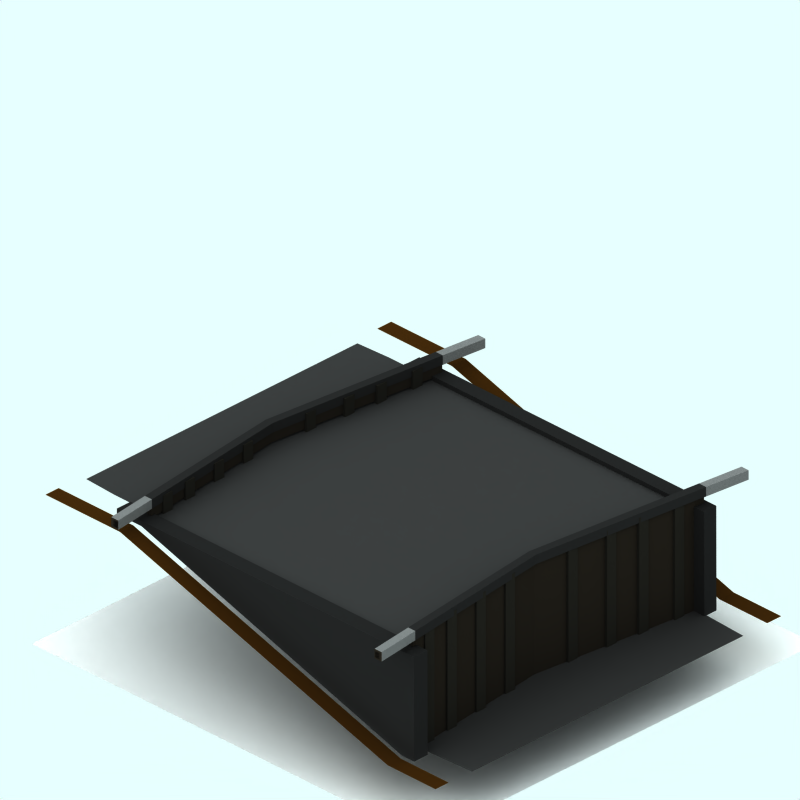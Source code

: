 # Source: ship-canal-lockh.blend  (saved by Blender 4.0.36; exported with 4.5.12 LTS)
import bpy
from mathutils import Matrix  # noqa: F401  (used for matrix-valued properties, if any)

bpy.ops.wm.read_factory_settings(use_empty=True)
scene = bpy.context.scene
scene.name = 'Scene'

# ---- collections
col_collection_1 = bpy.data.collections.new('Collection 1'); scene.collection.children.link(col_collection_1)
col_collection_2 = bpy.data.collections.new('Collection 2'); scene.collection.children.link(col_collection_2)
col_collection_3 = bpy.data.collections.new('Collection 3'); scene.collection.children.link(col_collection_3)

# ---- materials (node trees are filled in below, after node groups)
mat_material_003 = bpy.data.materials.new('Material.003')
mat_material_003.alpha_threshold = 0.0
mat_material_003.preview_render_type = 'CUBE'
mat_material_003.diffuse_color = (0.1082, 0.09386, 0.07603, 1.0)
mat_material_003.roughness = 0.5
mat_material_003.line_color = (0.0, 0.0, 0.0, 1.0)
mat_material_002 = bpy.data.materials.new('Material.002')
mat_material_002.alpha_threshold = 0.0
mat_material_002.diffuse_color = (0.1052, 0.1007, 0.08729, 1.0)
mat_material_002.roughness = 0.5
mat_material_002.line_color = (0.0, 0.0, 0.0, 1.0)
mat_material_005 = bpy.data.materials.new('Material.005')
mat_material_005.alpha_threshold = 0.0
mat_material_005.preview_render_type = 'CUBE'
mat_material_005.diffuse_color = (0.1082, 0.1082, 0.1082, 1.0)
mat_material_005.roughness = 0.5
mat_material_005.line_color = (0.0, 0.0, 0.0, 1.0)
mat_material_006 = bpy.data.materials.new('Material.006')
mat_material_006.alpha_threshold = 0.0
mat_material_006.preview_render_type = 'CUBE'
mat_material_006.diffuse_color = (0.3461, 0.3461, 0.3461, 1.0)
mat_material_006.roughness = 0.5
mat_material_006.line_color = (0.0, 0.0, 0.0, 1.0)
mat_tarmac = bpy.data.materials.new('Tarmac')
mat_tarmac.alpha_threshold = 0.0
mat_tarmac.preview_render_type = 'CUBE'
mat_tarmac.diffuse_color = (0.16, 0.16, 0.16, 1.0)
mat_tarmac.specular_color = (1.0, 0.9999, 0.9999)
mat_tarmac.roughness = 0.5
mat_tarmac.line_color = (0.0, 0.0, 0.0, 1.0)
mat_tarmac_002 = bpy.data.materials.new('Tarmac.002')
mat_tarmac_002.alpha_threshold = 0.0
mat_tarmac_002.preview_render_type = 'CUBE'
mat_tarmac_002.diffuse_color = (0.1796, 0.1054, 0.02932, 1.0)
mat_tarmac_002.specular_color = (1.0, 0.9999, 0.9999)
mat_tarmac_002.roughness = 0.5
mat_tarmac_002.line_color = (0.0, 0.0, 0.0, 1.0)
mat_transparent = bpy.data.materials.new('Transparent')
mat_transparent.alpha_threshold = 0.0
mat_transparent.preview_render_type = 'FLAT'
mat_transparent.roughness = 0.5
mat_tarmac_003 = bpy.data.materials.new('Tarmac.003')
mat_tarmac_003.alpha_threshold = 0.0
mat_tarmac_003.preview_render_type = 'CUBE'
mat_tarmac_003.diffuse_color = (0.1, 0.09999, 0.09999, 1.0)
mat_tarmac_003.specular_color = (1.0, 0.9999, 0.9999)
mat_tarmac_003.roughness = 0.5
mat_tarmac_003.line_color = (0.0, 0.0, 0.0, 1.0)

# ---- material node trees

# ---- world
world_world = bpy.data.worlds.new('World'); scene.world = world_world
world_world.color = (0.9059, 1.0, 1.0)
world_world.use_sun_shadow = False
world_world.sun_shadow_jitter_overblur = 0.0
world_world.cycles.sampling_method = 'MANUAL'
world_world.cycles.sample_map_resolution = 256

# ---- cameras
cam_camera_001 = bpy.data.cameras.new('Camera.001')
cam_camera_001.type = 'ORTHO'
cam_camera_001.passepartout_alpha = 0.2
cam_camera_001.clip_end = 100.0
cam_camera_001.lens = 35.0
cam_camera_001.sensor_width = 32.0
cam_camera_001.sensor_height = 18.0
cam_camera_001.ortho_scale = 12.0
cam_camera_001.display_size = 5.91
cam_camera_001.show_passepartout = False
cam_camera_001.show_safe_areas = True
cam_camera_001.dof.focus_distance = 0.0
cam_camera_001.dof.aperture_fstop = 128.0

# ---- lights
light_lamp = bpy.data.lights.new('Lamp', 'SUN')
light_lamp.transmission_factor = 0.0
light_lamp.angle = 1.571
light_lamp.energy = 0.028
light_lamp.shadow_buffer_clip_start = 0.5
light_lamp.shadow_soft_size = 1.0
light_lamp.shadow_cascade_max_distance = 1000.0
light_lamp.cycles.use_multiple_importance_sampling = False

# ---- meshes
me_cube = bpy.data.meshes.new('Cube')
me_cube.from_pydata([(2.524, 2.227, 0.277), (2.524, 2.134, 0.277), (-0.1738, 2.502, 0.277), (-0.1738, 2.596, 0.277), (2.524, 2.227, 0.4746), (2.524, 2.134, 0.4746), (-0.1738, 2.502, 0.4746), (-0.1738, 2.596, 0.4746), (-2.589, 2.261, 0.4746), (-2.589, 2.167, 0.4746), (-2.589, 2.261, 0.277), (-2.589, 2.167, 0.277), (2.524, -3.324, -1.601), (2.524, -3.418, -1.601), (-0.1738, -3.049, -1.601), (-0.1738, -2.956, -1.601), (2.524, -3.324, 0.4691), (2.524, -3.418, 0.4691), (-0.1738, -3.049, 0.4691), (-0.1738, -2.956, 0.4691), (-2.589, -3.291, 0.4691), (-2.589, -3.384, 0.4691), (-2.589, -3.291, -1.601), (-2.589, -3.384, -1.601), (-2.589, -3.384, 0.576), (-2.589, -3.291, 0.576), (-0.1738, -2.956, 0.576), (-0.1738, -3.049, 0.576), (2.524, -3.418, 0.576), (2.524, -3.324, 0.576), (-2.589, 2.167, 0.5815), (-2.589, 2.261, 0.5815), (-0.1738, 2.594, 0.5815), (-0.1738, 2.502, 0.5815), (2.524, 2.134, 0.5815), (2.524, 2.227, 0.5815), (3.197, 2.133, 0.5815), (3.197, 2.039, 0.5815), (3.197, -3.419, 0.576), (3.197, -3.512, 0.576), (3.197, -3.512, 0.4691), (3.197, -3.419, 0.4691), (3.197, 2.039, 0.4746), (3.197, 2.133, 0.4746), (-3.264, 2.166, 0.5815), (-3.264, 2.073, 0.5815), (-3.264, -3.385, 0.576), (-3.264, -3.479, 0.576), (-3.264, -3.479, 0.4691), (-3.264, -3.385, 0.4691), (-3.264, 2.073, 0.4746), (-3.264, 2.166, 0.4746), (-2.205, 2.339, 0.2381), (-2.205, 2.175, 0.2381), (-2.369, 2.175, 0.2381), (-2.369, 2.339, 0.2381), (-2.205, 2.339, 0.5545), (-2.205, 2.175, 0.5545), (-2.369, 2.175, 0.5545), (-2.369, 2.339, 0.5545), (-1.931, 2.393, 0.5545), (-1.931, 2.229, 0.5545), (-1.766, 2.229, 0.5545), (-1.766, 2.393, 0.5545), (-1.931, 2.393, 0.2381), (-1.931, 2.229, 0.2381), (-1.766, 2.229, 0.2381), (-1.766, 2.393, 0.2381), (-1.185, 2.474, 0.2381), (-1.185, 2.309, 0.2381), (-1.349, 2.309, 0.2381), (-1.349, 2.474, 0.2381), (-1.185, 2.474, 0.5545), (-1.185, 2.309, 0.5545), (-1.349, 2.309, 0.5545), (-1.349, 2.474, 0.5545), (-0.7673, 2.554, 0.5545), (-0.7673, 2.39, 0.5545), (-0.6031, 2.39, 0.5545), (-0.6031, 2.554, 0.5545), (-0.7673, 2.554, 0.2381), (-0.7673, 2.39, 0.2381), (-0.6031, 2.39, 0.2381), (-0.6031, 2.554, 0.2381), (0.5066, 2.554, 0.2381), (0.5066, 2.39, 0.2381), (0.3424, 2.39, 0.2381), (0.3424, 2.554, 0.2381), (0.5066, 2.554, 0.5545), (0.5066, 2.39, 0.5545), (0.3424, 2.39, 0.5545), (0.3424, 2.554, 0.5545), (0.9509, 2.465, 0.5545), (0.9509, 2.3, 0.5545), (1.115, 2.3, 0.5545), (1.115, 2.465, 0.5545), (0.9509, 2.465, 0.2381), (0.9509, 2.3, 0.2381), (1.115, 2.3, 0.2381), (1.115, 2.465, 0.2381), (1.625, 2.393, 0.2381), (1.625, 2.229, 0.2381), (1.461, 2.229, 0.2381), (1.461, 2.393, 0.2381), (1.625, 2.393, 0.5545), (1.625, 2.229, 0.5545), (1.461, 2.229, 0.5545), (1.461, 2.393, 0.5545), (2.034, 2.321, 0.5545), (2.034, 2.157, 0.5545), (2.198, 2.157, 0.5545), (2.198, 2.321, 0.5545), (2.034, 2.321, 0.2381), (2.034, 2.157, 0.2381), (2.198, 2.157, 0.2381), (2.198, 2.321, 0.2381), (-2.205, -3.212, -1.565), (-2.205, -3.376, -1.565), (-2.369, -3.376, -1.565), (-2.369, -3.212, -1.565), (-2.205, -3.212, 0.5382), (-2.205, -3.376, 0.5382), (-2.369, -3.376, 0.5382), (-2.369, -3.212, 0.5382), (-1.931, -3.158, 0.5382), (-1.931, -3.323, 0.5382), (-1.766, -3.323, 0.5382), (-1.766, -3.158, 0.5382), (-1.931, -3.158, -1.565), (-1.931, -3.323, -1.565), (-1.766, -3.323, -1.565), (-1.766, -3.158, -1.565), (-1.185, -3.078, -1.565), (-1.185, -3.242, -1.565), (-1.349, -3.242, -1.565), (-1.349, -3.078, -1.565), (-1.185, -3.078, 0.5382), (-1.185, -3.242, 0.5382), (-1.349, -3.242, 0.5382), (-1.349, -3.078, 0.5382), (-0.7673, -2.997, 0.5382), (-0.7673, -3.162, 0.5382), (-0.6031, -3.162, 0.5382), (-0.6031, -2.997, 0.5382), (-0.7673, -2.997, -1.565), (-0.7673, -3.162, -1.565), (-0.6031, -3.162, -1.565), (-0.6031, -2.997, -1.565), (0.5066, -2.997, -1.565), (0.5066, -3.162, -1.565), (0.3424, -3.162, -1.565), (0.3424, -2.997, -1.565), (0.5066, -2.997, 0.5382), (0.5066, -3.162, 0.5382), (0.3424, -3.162, 0.5382), (0.3424, -2.997, 0.5382), (0.9509, -3.087, 0.5382), (0.9509, -3.251, 0.5382), (1.115, -3.251, 0.5382), (1.115, -3.087, 0.5382), (0.9509, -3.087, -1.565), (0.9509, -3.251, -1.565), (1.115, -3.251, -1.565), (1.115, -3.087, -1.565), (1.625, -3.158, -1.565), (1.625, -3.323, -1.565), (1.461, -3.323, -1.565), (1.461, -3.158, -1.565), (1.625, -3.158, 0.5382), (1.625, -3.323, 0.5382), (1.461, -3.323, 0.5382), (1.461, -3.158, 0.5382), (2.034, -3.23, 0.5382), (2.034, -3.394, 0.5382), (2.198, -3.394, 0.5382), (2.198, -3.23, 0.5382), (2.034, -3.23, -1.565), (2.034, -3.394, -1.565), (2.198, -3.394, -1.565), (2.198, -3.23, -1.565), (-3.264, 2.211, 0.4465), (-3.264, 2.061, 0.4465), (-3.264, 2.061, 0.6097), (-3.264, 2.211, 0.6097), (3.197, 2.177, 0.4465), (3.197, 2.027, 0.4465), (3.197, 2.027, 0.6097), (3.197, 2.177, 0.6097), (2.524, 2.272, 0.6097), (2.524, 2.122, 0.6097), (-0.1738, 2.49, 0.6097), (-0.1738, 2.638, 0.6097), (-2.589, 2.305, 0.6097), (-2.589, 2.155, 0.6097), (-2.589, 2.155, 0.4465), (-2.589, 2.305, 0.4465), (-0.1738, 2.64, 0.4465), (-0.1738, 2.49, 0.4465), (2.524, 2.122, 0.4465), (2.524, 2.272, 0.4465), (-3.264, -3.374, 0.4474), (-3.264, -3.525, 0.4474), (-3.264, -3.525, 0.6107), (-3.264, -3.374, 0.6107), (3.197, -3.408, 0.4474), (3.197, -3.558, 0.4474), (3.197, -3.558, 0.6107), (3.197, -3.408, 0.6107), (2.524, -3.314, 0.6107), (2.524, -3.464, 0.6107), (-0.1738, -3.095, 0.6107), (-0.1738, -2.947, 0.6107), (-2.589, -3.28, 0.6107), (-2.589, -3.43, 0.6107), (-2.589, -3.43, 0.4474), (-2.589, -3.28, 0.4474), (-0.1738, -2.945, 0.4474), (-0.1738, -3.095, 0.4474), (2.524, -3.464, 0.4474), (2.524, -3.314, 0.4474)], [], [(0, 1, 2, 3), (0, 4, 5, 1), (1, 5, 6, 2), (4, 0, 3, 7), (7, 3, 10, 8), (2, 6, 9, 11), (3, 2, 11, 10), (11, 9, 8, 10), (12, 13, 14, 15), (12, 16, 17, 13), (13, 17, 18, 14), (16, 12, 15, 19), (19, 15, 22, 20), (14, 18, 21, 23), (15, 14, 23, 22), (23, 21, 20, 22), (21, 18, 27, 24), (19, 20, 25, 26), (16, 19, 26, 29), (18, 17, 28, 27), (9, 6, 33, 30), (7, 8, 31, 32), (4, 7, 32, 35), (6, 5, 34, 33), (35, 32, 33, 34), (33, 32, 31, 30), (29, 26, 27, 28), (27, 26, 25, 24), (35, 34, 37, 36), (34, 5, 42, 37), (4, 35, 36, 43), (29, 28, 39, 38), (28, 17, 40, 39), (16, 29, 38, 41), (17, 16, 41, 40), (5, 4, 43, 42), (40, 41, 38, 39), (42, 43, 36, 37), (31, 8, 51, 44), (30, 31, 44, 45), (9, 30, 45, 50), (25, 20, 49, 46), (24, 25, 46, 47), (21, 24, 47, 48), (20, 21, 48, 49), (8, 9, 50, 51), (49, 48, 47, 46), (51, 50, 45, 44), (54, 55, 52, 53), (56, 59, 58, 57), (52, 56, 57, 53), (53, 57, 58, 54), (54, 58, 59, 55), (55, 59, 56, 52), (64, 60, 63, 67), (65, 61, 60, 64), (66, 62, 61, 65), (67, 63, 62, 66), (63, 60, 61, 62), (65, 64, 67, 66), (70, 71, 68, 69), (72, 75, 74, 73), (68, 72, 73, 69), (69, 73, 74, 70), (70, 74, 75, 71), (71, 75, 72, 68), (80, 76, 79, 83), (81, 77, 76, 80), (82, 78, 77, 81), (83, 79, 78, 82), (79, 76, 77, 78), (81, 80, 83, 82), (86, 87, 84, 85), (88, 91, 90, 89), (84, 88, 89, 85), (85, 89, 90, 86), (86, 90, 91, 87), (87, 91, 88, 84), (96, 92, 95, 99), (97, 93, 92, 96), (98, 94, 93, 97), (99, 95, 94, 98), (95, 92, 93, 94), (97, 96, 99, 98), (102, 103, 100, 101), (104, 107, 106, 105), (100, 104, 105, 101), (101, 105, 106, 102), (102, 106, 107, 103), (103, 107, 104, 100), (112, 108, 111, 115), (113, 109, 108, 112), (114, 110, 109, 113), (115, 111, 110, 114), (111, 108, 109, 110), (113, 112, 115, 114), (118, 119, 116, 117), (120, 123, 122, 121), (116, 120, 121, 117), (117, 121, 122, 118), (118, 122, 123, 119), (119, 123, 120, 116), (128, 124, 127, 131), (129, 125, 124, 128), (130, 126, 125, 129), (131, 127, 126, 130), (127, 124, 125, 126), (129, 128, 131, 130), (134, 135, 132, 133), (136, 139, 138, 137), (132, 136, 137, 133), (133, 137, 138, 134), (134, 138, 139, 135), (135, 139, 136, 132), (144, 140, 143, 147), (145, 141, 140, 144), (146, 142, 141, 145), (147, 143, 142, 146), (143, 140, 141, 142), (145, 144, 147, 146), (150, 151, 148, 149), (152, 155, 154, 153), (148, 152, 153, 149), (149, 153, 154, 150), (150, 154, 155, 151), (151, 155, 152, 148), (160, 156, 159, 163), (161, 157, 156, 160), (162, 158, 157, 161), (163, 159, 158, 162), (159, 156, 157, 158), (161, 160, 163, 162), (166, 167, 164, 165), (168, 171, 170, 169), (164, 168, 169, 165), (165, 169, 170, 166), (166, 170, 171, 167), (167, 171, 168, 164), (176, 172, 175, 179), (177, 173, 172, 176), (178, 174, 173, 177), (179, 175, 174, 178), (175, 172, 173, 174), (177, 176, 179, 178), (180, 181, 182, 183), (195, 194, 181, 180), (194, 193, 182, 181), (193, 192, 183, 182), (192, 195, 180, 183), (185, 184, 187, 186), (198, 199, 184, 185), (199, 188, 187, 184), (189, 198, 185, 186), (188, 189, 186, 187), (190, 191, 192, 193), (188, 191, 190, 189), (197, 198, 189, 190), (199, 196, 191, 188), (196, 195, 192, 191), (194, 197, 190, 193), (200, 201, 202, 203), (215, 214, 201, 200), (214, 213, 202, 201), (213, 212, 203, 202), (212, 215, 200, 203), (205, 204, 207, 206), (218, 219, 204, 205), (219, 208, 207, 204), (209, 218, 205, 206), (208, 209, 206, 207), (210, 211, 212, 213), (208, 211, 210, 209), (217, 218, 209, 210), (219, 216, 211, 208), (216, 215, 212, 211), (214, 217, 210, 213)])
me_cube.polygons.foreach_set('material_index', [0, 0, 0, 0, 0, 0, 0, 0, 0, 0, 0, 0, 0, 0, 0, 0, 0, 0, 0, 0, 0, 0, 0, 0, 0, 0, 0, 0, 0, 0, 0, 0, 0, 0, 0, 0, 0, 0, 0, 0, 0, 0, 0, 0, 0, 0, 0, 0, 1, 1, 1, 1, 1, 1, 1, 1, 1, 1, 1, 1, 1, 1, 1, 1, 1, 1, 1, 1, 1, 1, 1, 1, 1, 1, 1, 1, 1, 1, 1, 1, 1, 1, 1, 1, 1, 1, 1, 1, 1, 1, 1, 1, 1, 1, 1, 1, 1, 1, 1, 1, 1, 1, 1, 1, 1, 1, 1, 1, 1, 1, 1, 1, 1, 1, 1, 1, 1, 1, 1, 1, 1, 1, 1, 1, 1, 1, 1, 1, 1, 1, 1, 1, 1, 1, 1, 1, 1, 1, 1, 1, 1, 1, 1, 1, 0, 3, 3, 3, 3, 0, 0, 3, 3, 3, 2, 2, 2, 2, 2, 2, 0, 3, 3, 3, 3, 0, 0, 3, 3, 3, 2, 2, 2, 2, 2, 2])
me_cube.materials.append(mat_material_003)
me_cube.materials.append(mat_material_002)
me_cube.materials.append(mat_material_005)
me_cube.materials.append(mat_material_006)
me_cube.use_remesh_preserve_volume = False
me_cube.use_remesh_preserve_attributes = False
me_cube.use_mirror_vertex_groups = False
me_cube.update()
me_plane_002 = bpy.data.meshes.new('Plane.002')
me_plane_002.from_pydata([(5.112, -2.247, -1.485), (3.885, -2.291, -1.485), (3.885, 2.225, -1.485), (5.112, 2.181, -1.485), (5.095, 2.585, -1.485), (3.933, 2.585, -1.485), (3.933, 2.81, -1.485), (5.095, 2.81, -1.485), (5.095, -2.622, -1.485), (3.933, -2.622, -1.485), (3.933, -2.834, -1.485), (5.095, -2.834, -1.485), (-2.592, -2.834, 0.2391), (-4.409, -2.834, 0.2391), (-4.409, -2.622, 0.2391), (-2.592, -2.622, 0.2391), (-2.592, 2.81, 0.2391), (-4.409, 2.81, 0.2391), (-4.409, 2.585, 0.2391), (-2.592, 2.585, 0.2391), (-3.558, 2.208, 0.2391), (-4.294, 2.181, 0.2391), (-4.294, -2.247, 0.2391), (-3.558, -2.274, 0.2391), (3.434, 2.208, 0.2391), (3.434, -2.274, 0.2391), (3.425, -0.03315, -1.485), (3.785, 2.208, 0.2391), (3.785, -2.274, 0.2391), (3.464, -0.03315, 0.2391)], [], [(0, 3, 2, 26, 1), (4, 7, 6, 5), (11, 8, 9, 10), (12, 15, 14, 13), (19, 16, 17, 18), (23, 20, 21, 22), (20, 23, 25, 24), (29, 24, 25), (28, 29, 25), (29, 27, 24), (5, 6, 16, 19), (9, 15, 12, 10)])
me_plane_002.polygons.foreach_set('material_index', [0, 1, 1, 1, 1, 0, 0, 0, 0, 0, 1, 1])
me_plane_002.materials.append(mat_tarmac)
me_plane_002.materials.append(mat_tarmac_002)
me_plane_002.use_remesh_preserve_volume = False
me_plane_002.use_remesh_preserve_attributes = False
me_plane_002.use_mirror_vertex_groups = False
me_plane_002.update()
me_plane_005 = bpy.data.meshes.new('Plane.005')
me_plane_005.from_pydata([(3.974, 4.476, -2.226), (3.974, -3.834, -2.226), (-4.336, -3.834, -2.226), (-4.336, 4.476, -2.226)], [], [(0, 3, 2, 1)])
me_plane_005.materials.append(mat_transparent)
me_plane_005.use_remesh_preserve_volume = False
me_plane_005.use_remesh_preserve_attributes = False
me_plane_005.use_mirror_vertex_groups = False
me_plane_005.update()
me_plane_015 = bpy.data.meshes.new('Plane.015')
me_plane_015.from_pydata([(1.629, 3.362, -1.49), (-1.526, 3.362, -1.49), (-1.526, -2.166, 0.2276), (1.629, -2.166, 0.2276), (-1.526, 3.357, 0.2276), (1.629, 3.357, 0.2276), (-1.526, 3.617, -1.49), (-1.526, 3.613, 0.2276), (1.629, 3.617, -1.49), (1.629, 3.613, 0.2276), (-1.664, 3.613, 0.2276), (-1.664, 3.617, -1.49), (-1.664, 3.357, 0.2276), (-1.664, -2.166, 0.2276), (-1.664, 3.362, -1.49), (1.784, 3.613, 0.2276), (1.784, 3.617, -1.49), (1.784, 3.357, 0.2276), (1.784, -2.166, 0.2276), (1.784, 3.362, -1.49), (1.784, -2.166, 0.3187), (1.784, 3.357, 0.3187), (1.784, 3.613, 0.3187), (-1.664, -2.166, 0.3187), (-1.664, 3.357, 0.3187), (-1.664, 3.613, 0.3187), (1.629, 3.613, 0.3187), (-1.526, 3.613, 0.3187), (1.629, 3.357, 0.3187), (-1.526, 3.357, 0.3187), (1.629, -2.166, 0.3187), (-1.526, -2.166, 0.3187), (-1.526, -2.686, 0.2276), (1.629, -2.686, 0.2276), (-1.664, -2.686, 0.2276), (1.784, -2.686, 0.2276), (1.784, -2.686, 0.3187), (-1.664, -2.686, 0.3187), (1.629, -2.686, 0.3187), (-1.526, -2.686, 0.3187)], [], [(1, 4, 2), (0, 3, 5), (4, 1, 6, 7), (0, 5, 9, 8), (7, 6, 11, 10), (6, 1, 14, 11), (1, 2, 13, 14), (13, 12, 14), (11, 14, 12, 10), (0, 8, 16, 19), (8, 9, 15, 16), (3, 0, 19, 18), (17, 18, 19), (15, 17, 19, 16), (18, 17, 21, 20), (32, 34, 13, 2), (17, 15, 22, 21), (15, 9, 26, 22), (12, 13, 23, 24), (39, 32, 2, 31), (10, 12, 24, 25), (7, 10, 25, 27), (9, 5, 28, 26), (4, 7, 27, 29), (5, 3, 30, 28), (2, 4, 29, 31), (29, 27, 25, 24), (31, 29, 24, 23), (26, 28, 21, 22), (28, 30, 20, 21), (33, 35, 36, 38), (34, 32, 39, 37), (36, 35, 18, 20), (34, 37, 23, 13), (30, 3, 33, 38), (31, 23, 37, 39), (38, 36, 20, 30), (3, 18, 35, 33)])
me_plane_015.materials.append(mat_tarmac_003)
me_plane_015.use_remesh_preserve_volume = False
me_plane_015.use_remesh_preserve_attributes = False
me_plane_015.use_mirror_vertex_groups = False
me_plane_015.update()
me_sphere = bpy.data.meshes.new('Sphere')
me_sphere.from_pydata([(-1.333e-06, 1.25e-06, 31.62), (-22.88, 16.62, 14.14), (8.74, 26.9, 14.14), (28.28, 4.856e-07, 14.14), (-8.74, 26.9, -14.14), (22.88, 16.62, -14.14), (-28.28, -7.508e-07, -14.14), (1.432e-06, -1.515e-06, -31.62), (-13.45, 9.772, 26.9), (5.137, 15.81, 26.9), (-8.313, 25.58, 16.63), (-26.9, 5.941e-07, 16.63), (16.63, 1.043e-06, 26.9), (21.76, 15.81, 16.63), (-30.08, 9.772, -1.941e-06), (-18.59, 25.58, -2.13e-06), (4.973e-08, 31.62, -1.581e-06), (18.59, 25.58, -5.047e-07), (30.08, 9.772, 6.886e-07), (-21.76, 15.81, -16.63), (8.313, 25.58, -16.63), (26.9, -8.593e-07, -16.63), (-16.63, -1.308e-06, -26.9), (-5.137, 15.81, -26.9), (13.45, 9.772, -26.9), (-24.33, 17.68, -2.035e-06), (-20.73, 21.1, 7.071), (-21.46, 21.63, -2.082e-06), (-19.66, 23.34, 3.536), (-22.53, 19.39, 3.536), (-22.9, 19.65, -2.059e-06), (-20.02, 23.61, -2.106e-06), (-20.2, 22.22, 5.303), (-19.12, 24.46, 1.768), (-21.63, 20.25, 5.303), (-23.43, 18.53, 1.768), (-20.56, 22.49, 1.768), (-21.1, 21.37, 3.536), (-22.0, 20.51, 1.768), (-22.18, 20.64, -2.071e-06), (-20.74, 22.62, -2.094e-06), (-19.93, 22.78, 4.419), (-19.39, 23.9, 2.652), (-22.08, 19.82, 4.419), (-22.98, 18.96, 2.652), (-21.01, 22.06, 0.8839), (-20.11, 22.92, 2.652), (-21.82, 20.38, 3.536), (-20.38, 22.36, 3.536), (-21.73, 21.07, 0.8839), (-22.26, 19.95, 2.652), (-20.29, 23.05, 0.8839), (-19.57, 24.04, 0.8839), (-19.84, 23.48, 1.768), (-20.83, 21.93, 2.652), (-21.55, 20.94, 2.652), (-21.28, 21.5, 1.768), (-23.16, 19.09, 0.8839), (-22.45, 20.08, 0.8839), (-22.71, 19.52, 1.768), (-21.37, 20.81, 4.419), (-20.65, 21.8, 4.419), (-20.92, 21.24, 5.303), (-6.725, 4.886, 29.26), (-18.17, 13.2, 20.52), (2.569, 7.906, 29.26), (6.939, 21.36, 20.52), (0.2137, 26.24, 15.38), (-15.6, 21.1, 15.38), (-24.89, 8.312, 15.38), (-29.18, 4.886, -7.071), (-26.48, 13.2, 7.071), (-13.66, 26.24, -7.071), (4.37, 29.26, 7.071), (-4.37, 29.26, -7.071), (13.66, 26.24, 7.071), (20.73, 21.1, -7.071), (-25.02, 7.906, -15.38), (-15.25, 21.36, -15.38), (-0.2137, 26.24, -15.38), (15.6, 21.1, -15.38), (-22.45, -1.03e-06, -20.52), (-8.313, -1.412e-06, -29.26), (-6.939, 21.36, -20.52), (-2.569, 7.906, -29.26), (18.17, 13.2, -20.52), (6.725, 4.886, -29.26), (-10.88, 17.68, 21.76), (-4.156, 12.79, 26.9), (-1.588, 20.7, 21.76), (-20.17, 4.886, 21.76), (-28.49, 4.886, 8.313), (-4.156, 28.6, 8.313), (-13.45, 25.58, 8.313), (-9.294, 28.6, -1.855e-06), (-25.92, 12.79, -8.313), (-20.17, 20.7, -8.313), (4.156, 28.6, -8.313), (9.294, 28.6, -1.043e-06), (13.45, 25.58, -8.313), (-13.45, 15.81, -21.76), (-19.19, 7.906, -21.76), (-10.88, 7.906, -26.9), (10.88, 17.68, -21.76), (1.588, 20.7, -21.76), (4.156, 12.79, -26.9), (-19.08, 24.81, 0.4419)], [], [(9, 13, 12), (3, 12, 13), (18, 3, 13), (13, 17, 18), (21, 18, 5), (30, 25, 19), (26, 32, 10), (25, 35, 1), (34, 26, 1), (31, 40, 19), (40, 27, 19), (27, 39, 19), (39, 30, 19), (32, 41, 10), (41, 28, 10), (28, 42, 10), (42, 33, 10), (51, 36, 45), (45, 40, 51), (31, 51, 40), (40, 45, 27), (51, 31, 52), (52, 53, 51), (36, 51, 53), (53, 52, 33), (42, 28, 46), (46, 53, 42), (33, 42, 53), (53, 46, 36), (54, 36, 46), (46, 48, 54), (37, 54, 48), (48, 46, 28), (54, 37, 55), (55, 56, 54), (36, 54, 56), (56, 55, 38), (49, 27, 45), (45, 56, 49), (38, 49, 56), (56, 45, 36), (50, 38, 55), (55, 47, 50), (29, 50, 47), (47, 55, 37), (30, 57, 25), (57, 35, 25), (57, 30, 58), (58, 59, 57), (35, 57, 59), (59, 58, 38), (50, 29, 44), (44, 59, 50), (38, 50, 59), (59, 44, 35), (49, 38, 58), (58, 39, 49), (27, 49, 39), (39, 58, 30), (60, 34, 43), (43, 47, 60), (37, 60, 47), (47, 43, 29), (60, 37, 61), (61, 62, 60), (34, 60, 62), (62, 61, 32), (34, 62, 26), (62, 32, 26), (41, 32, 61), (61, 48, 41), (28, 41, 48), (48, 61, 37), (35, 44, 1), (44, 29, 1), (29, 43, 1), (43, 34, 1), (68, 10, 87), (87, 64, 68), (1, 68, 64), (64, 87, 8), (88, 8, 87), (87, 89, 88), (9, 88, 89), (89, 87, 10), (67, 2, 66), (66, 89, 67), (10, 67, 89), (89, 66, 9), (88, 9, 65), (65, 63, 88), (8, 88, 63), (65, 0, 63), (90, 11, 69), (69, 64, 90), (8, 90, 64), (64, 69, 1), (9, 66, 13), (66, 2, 13), (0, 65, 12), (65, 9, 12), (91, 14, 71), (71, 69, 91), (11, 91, 69), (69, 71, 1), (92, 16, 73), (73, 67, 92), (10, 92, 67), (67, 73, 2), (92, 10, 93), (93, 94, 92), (16, 92, 94), (94, 93, 15), (72, 4, 74), (74, 94, 72), (15, 72, 94), (94, 74, 16), (17, 76, 18), (76, 5, 18), (2, 75, 13), (75, 17, 13), (77, 19, 95), (95, 70, 77), (6, 77, 70), (70, 95, 14), (78, 4, 72), (72, 96, 78), (19, 78, 96), (96, 72, 15), (79, 20, 97), (97, 74, 79), (4, 79, 74), (74, 97, 16), (98, 16, 97), (97, 99, 98), (17, 98, 99), (99, 97, 20), (80, 5, 76), (76, 99, 80), (20, 80, 99), (99, 76, 17), (98, 17, 75), (75, 73, 98), (16, 98, 73), (73, 75, 2), (100, 23, 83), (83, 78, 100), (19, 100, 78), (78, 83, 4), (100, 19, 101), (101, 102, 100), (23, 100, 102), (102, 101, 22), (82, 7, 84), (84, 102, 82), (22, 82, 102), (102, 84, 23), (81, 22, 101), (101, 77, 81), (6, 81, 77), (77, 101, 19), (103, 24, 85), (85, 80, 103), (20, 103, 80), (80, 85, 5), (103, 20, 104), (104, 105, 103), (24, 103, 105), (105, 104, 23), (84, 7, 86), (86, 105, 84), (23, 84, 105), (105, 86, 24), (83, 23, 104), (104, 79, 83), (4, 83, 79), (79, 104, 20), (5, 85, 21), (85, 24, 21), (14, 95, 25), (95, 19, 25), (1, 71, 25), (71, 14, 25), (10, 68, 26), (68, 1, 26), (19, 96, 31), (96, 15, 31), (15, 93, 33), (93, 10, 33), (52, 106, 33), (106, 15, 33), (15, 106, 31), (106, 52, 31)])
me_sphere.use_remesh_preserve_volume = False
me_sphere.use_remesh_preserve_attributes = False
me_sphere.use_mirror_vertex_groups = False
me_sphere.update()

# ---- objects
ob_cube = bpy.data.objects.new('Cube', me_cube)
ob_plane_002 = bpy.data.objects.new('Plane.002', me_plane_002)
ob_plane_005 = bpy.data.objects.new('Plane.005', me_plane_005)
ob_plane_015 = bpy.data.objects.new('Plane.015', me_plane_015)
ob_camera = bpy.data.objects.new('Camera', cam_camera_001)
ob_sphere = bpy.data.objects.new('Sphere', me_sphere)
ob_lamp_001 = bpy.data.objects.new('Lamp.001', light_lamp)

# ---- transforms, parenting, visibility, modifiers, constraints
ob_cube.location = (4.369e-05, 3.614e-05, 1.49)
ob_cube.rotation_euler = (-9.313e-10, 9.313e-10, 1.571)
ob_cube.scale = (1.2, 1.0, 1.0)
ob_cube.lock_rotations_4d = False
ob_cube.empty_display_type = 'ARROWS'
ob_cube.lineart.crease_threshold = 0.0
_vg = ob_cube.vertex_groups.new(name='Group')
ob_plane_002.location = (4.369e-05, 3.614e-05, 1.49)
ob_plane_002.rotation_euler = (-9.313e-10, -9.313e-10, -6.283)
ob_plane_002.scale = (0.8699, 1.299, 1.0)
ob_plane_002.lock_rotations_4d = False
ob_plane_002.empty_display_type = 'ARROWS'
ob_plane_002.color = (0.0, 0.0, 0.0, 1.0)
ob_plane_002.lineart.crease_threshold = 0.0
ob_plane_005.location = (4.369e-05, 3.614e-05, 1.49)
ob_plane_005.rotation_euler = (9.313e-10, -9.313e-10, -1.571)
ob_plane_005.lock_rotations_4d = False
ob_plane_005.empty_display_type = 'ARROWS'
ob_plane_005.color = (0.0, 0.0, 0.0, 1.0)
ob_plane_005.lineart.crease_threshold = 0.0
ob_plane_015.location = (4.369e-05, 3.614e-05, 1.49)
ob_plane_015.rotation_euler = (9.313e-10, -9.313e-10, -7.854)
ob_plane_015.scale = (1.86, 1.0, 1.0)
ob_plane_015.lock_rotations_4d = False
ob_plane_015.empty_display_type = 'ARROWS'
ob_plane_015.color = (0.0, 0.0, 0.0, 1.0)
ob_plane_015.lineart.crease_threshold = 0.0
ob_camera.location = (10.0, -10.0, 11.6)
ob_camera.rotation_euler = (1.047, 0.0, 0.7854)
ob_camera.lock_rotations_4d = False
ob_camera.empty_display_type = 'ARROWS'
ob_camera.color = (0.0, 0.0, 0.0, 1.0)
ob_camera.lineart.crease_threshold = 0.0
ob_sphere.location = (-0.02993, 0.1261, 0.07312)
ob_sphere.rotation_euler = (1.571, -0.0, 1.571)
ob_sphere.lock_rotations_4d = False
ob_sphere.empty_display_type = 'ARROWS'
ob_sphere.color = (0.0, 0.0, 0.0, 1.0)
ob_sphere.show_instancer_for_render = False
ob_sphere.instance_type = 'VERTS'
ob_sphere.use_instance_vertices_rotation = True
ob_sphere.lineart.crease_threshold = 0.0
ob_lamp_001.parent = ob_sphere
ob_lamp_001.matrix_parent_inverse = Matrix(((-4.371e-08, 1.0, -2.118e-22, -0.1261), (4.371e-08, 1.911e-15, 1.0, -0.07312), (1.0, 4.371e-08, -4.371e-08, 0.02993), (0.0, 0.0, 0.0, 1.0)))
ob_lamp_001.location = (-0.02993, 0.1261, 0.07312)
ob_lamp_001.rotation_euler = (1.571, -0.0, 1.571)
ob_lamp_001.lock_rotations_4d = False
ob_lamp_001.empty_display_type = 'ARROWS'
ob_lamp_001.color = (0.0, 0.0, 0.0, 1.0)
ob_lamp_001.lineart.crease_threshold = 0.0

# ---- collection membership
col_collection_1.objects.link(ob_cube)
col_collection_1.objects.link(ob_plane_002)
col_collection_1.objects.link(ob_plane_005)
col_collection_1.objects.link(ob_plane_015)
col_collection_2.objects.link(ob_camera)
col_collection_3.objects.link(ob_sphere)
col_collection_3.objects.link(ob_lamp_001)

# ---- scene / render settings (as saved in the file)
scene.camera = ob_camera
scene.frame_start = 1; scene.frame_end = 250; scene.frame_set(11)
scene.render.engine = 'BLENDER_EEVEE_NEXT'
scene.render.image_settings.color_mode = 'RGB'
scene.render.image_settings.compression = 90
scene.render.resolution_x = 128
scene.render.resolution_y = 128
scene.render.pixel_aspect_x = 100.0
scene.render.pixel_aspect_y = 100.0
scene.render.fps = 25
scene.render.dither_intensity = 0.0
scene.render.use_compositing = False
scene.render.use_sequencer = False
scene.render.bake_margin = 2
scene.render.bake_bias = 0.0
scene.render.use_stamp_time = False
scene.render.use_stamp_date = False
scene.render.use_stamp_frame = False
scene.render.use_stamp_camera = False
scene.render.use_stamp_scene = False
scene.render.use_stamp_filename = False
scene.render.use_stamp_render_time = False
scene.render.stamp_font_size = 0
scene.cycles.use_denoising = False
scene.cycles.samples = 10
scene.cycles.sampling_pattern = 'TABULATED_SOBOL'
scene.cycles.light_sampling_threshold = 0.0
scene.cycles.use_adaptive_sampling = False
scene.cycles.use_light_tree = False
scene.cycles.blur_glossy = 0.0
scene.cycles.volume_bounces = 1
scene.cycles.pixel_filter_type = 'GAUSSIAN'
scene.cycles.sample_clamp_indirect = 0.0
scene.view_settings.view_transform = 'Raw'
bpy.context.view_layer.update()

